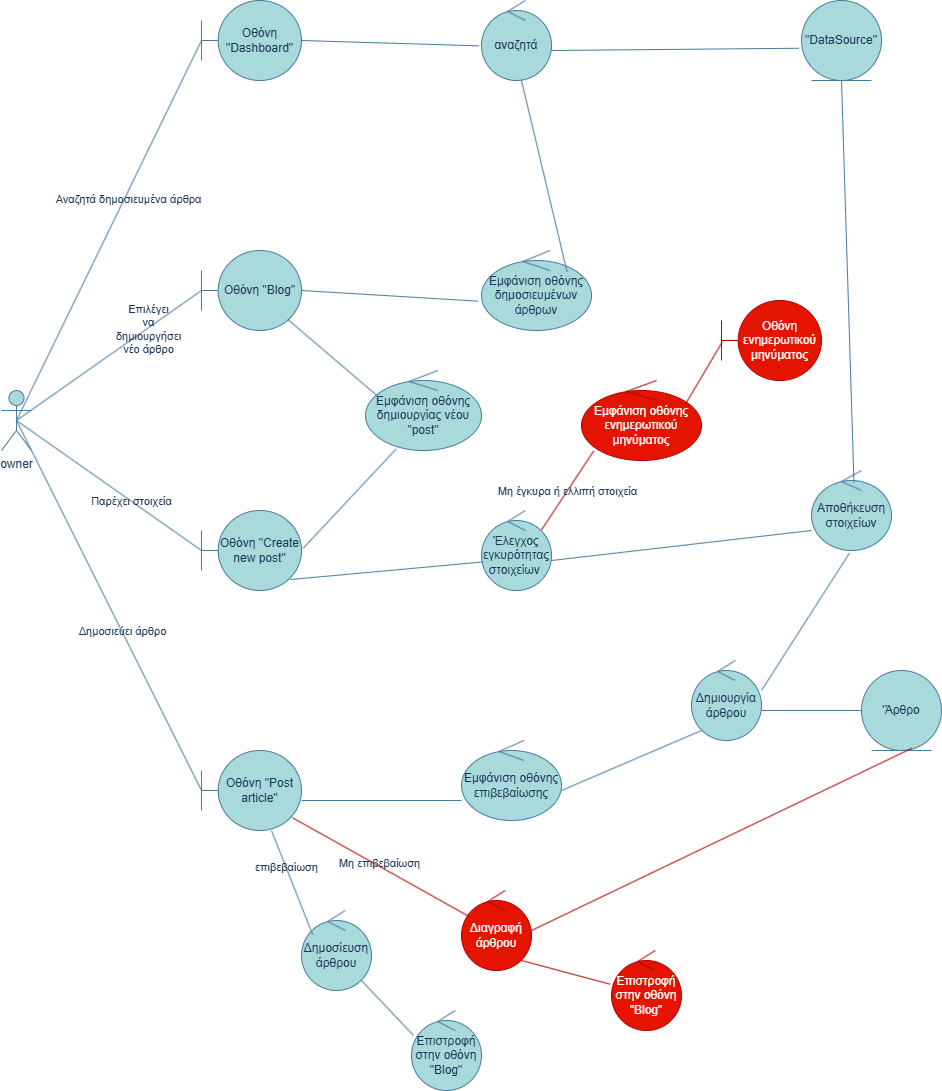

The diagram above was exported from draw.io. Its source (the exported page's mxGraphModel, read from the mxfile embedded in the PNG):
<mxGraphModel dx="1042" dy="570" grid="1" gridSize="10" guides="1" tooltips="1" connect="1" arrows="1" fold="1" page="1" pageScale="1" pageWidth="827" pageHeight="1169" math="0" shadow="0">
  <root>
    <mxCell id="0" />
    <mxCell id="1" parent="0" />
    <mxCell id="hMGu4Bp9D6SSoKR6zYlE-1" value="owner" style="shape=umlActor;verticalLabelPosition=bottom;verticalAlign=top;html=1;outlineConnect=0;labelBackgroundColor=none;fillColor=#A8DADC;strokeColor=#457B9D;fontColor=#1D3557;" parent="1" vertex="1">
      <mxGeometry x="50" y="440" width="30" height="60" as="geometry" />
    </mxCell>
    <mxCell id="hMGu4Bp9D6SSoKR6zYlE-4" value="Οθόνη &quot;Dashboard&quot;" style="shape=umlBoundary;whiteSpace=wrap;html=1;labelBackgroundColor=none;fillColor=#A8DADC;strokeColor=#457B9D;fontColor=#1D3557;" parent="1" vertex="1">
      <mxGeometry x="250" y="50" width="100" height="80" as="geometry" />
    </mxCell>
    <mxCell id="hMGu4Bp9D6SSoKR6zYlE-5" value="Οθόνη &quot;Blog&quot;" style="shape=umlBoundary;whiteSpace=wrap;html=1;labelBackgroundColor=none;fillColor=#A8DADC;strokeColor=#457B9D;fontColor=#1D3557;" parent="1" vertex="1">
      <mxGeometry x="250" y="300" width="100" height="80" as="geometry" />
    </mxCell>
    <mxCell id="hMGu4Bp9D6SSoKR6zYlE-6" value="Οθόνη &quot;Create new post&quot;" style="shape=umlBoundary;whiteSpace=wrap;html=1;labelBackgroundColor=none;fillColor=#A8DADC;strokeColor=#457B9D;fontColor=#1D3557;" parent="1" vertex="1">
      <mxGeometry x="250" y="560" width="100" height="80" as="geometry" />
    </mxCell>
    <mxCell id="hMGu4Bp9D6SSoKR6zYlE-7" value="Οθόνη &quot;Post article&quot;" style="shape=umlBoundary;whiteSpace=wrap;html=1;labelBackgroundColor=none;fillColor=#A8DADC;strokeColor=#457B9D;fontColor=#1D3557;" parent="1" vertex="1">
      <mxGeometry x="250" y="800" width="100" height="80" as="geometry" />
    </mxCell>
    <mxCell id="hMGu4Bp9D6SSoKR6zYlE-8" value="αναζητά" style="ellipse;shape=umlControl;whiteSpace=wrap;html=1;labelBackgroundColor=none;fillColor=#A8DADC;strokeColor=#457B9D;fontColor=#1D3557;" parent="1" vertex="1">
      <mxGeometry x="530" y="50" width="70" height="80" as="geometry" />
    </mxCell>
    <mxCell id="hMGu4Bp9D6SSoKR6zYlE-9" value="&quot;DataSource&quot;" style="ellipse;shape=umlEntity;whiteSpace=wrap;html=1;labelBackgroundColor=none;fillColor=#A8DADC;strokeColor=#457B9D;fontColor=#1D3557;" parent="1" vertex="1">
      <mxGeometry x="850" y="50" width="80" height="80" as="geometry" />
    </mxCell>
    <mxCell id="hMGu4Bp9D6SSoKR6zYlE-10" value="Εμφάνιση οθόνης δημοσιευμένων άρθρων" style="ellipse;shape=umlControl;whiteSpace=wrap;html=1;labelBackgroundColor=none;fillColor=#A8DADC;strokeColor=#457B9D;fontColor=#1D3557;" parent="1" vertex="1">
      <mxGeometry x="530" y="300" width="110" height="80" as="geometry" />
    </mxCell>
    <mxCell id="hMGu4Bp9D6SSoKR6zYlE-11" value="Εμφάνιση οθόνης δημιουργίας νέου &quot;post&quot;" style="ellipse;shape=umlControl;whiteSpace=wrap;html=1;labelBackgroundColor=none;fillColor=#A8DADC;strokeColor=#457B9D;fontColor=#1D3557;" parent="1" vertex="1">
      <mxGeometry x="414" y="420" width="116" height="80" as="geometry" />
    </mxCell>
    <mxCell id="hMGu4Bp9D6SSoKR6zYlE-12" value="Έλεγχος εγκυρότητας στοιχείων&amp;nbsp;" style="ellipse;shape=umlControl;whiteSpace=wrap;html=1;labelBackgroundColor=none;fillColor=#A8DADC;strokeColor=#457B9D;fontColor=#1D3557;" parent="1" vertex="1">
      <mxGeometry x="530" y="560" width="70" height="80" as="geometry" />
    </mxCell>
    <mxCell id="hMGu4Bp9D6SSoKR6zYlE-13" value="Αποθήκευση στοιχείων" style="ellipse;shape=umlControl;whiteSpace=wrap;html=1;labelBackgroundColor=none;fillColor=#A8DADC;strokeColor=#457B9D;fontColor=#1D3557;" parent="1" vertex="1">
      <mxGeometry x="860" y="520" width="80" height="80" as="geometry" />
    </mxCell>
    <mxCell id="hMGu4Bp9D6SSoKR6zYlE-14" value="Δημιουργία άρθρου" style="ellipse;shape=umlControl;whiteSpace=wrap;html=1;labelBackgroundColor=none;fillColor=#A8DADC;strokeColor=#457B9D;fontColor=#1D3557;" parent="1" vertex="1">
      <mxGeometry x="740" y="710" width="70" height="80" as="geometry" />
    </mxCell>
    <mxCell id="hMGu4Bp9D6SSoKR6zYlE-15" value="'Άρθρο" style="ellipse;shape=umlEntity;whiteSpace=wrap;html=1;labelBackgroundColor=none;fillColor=#A8DADC;strokeColor=#457B9D;fontColor=#1D3557;" parent="1" vertex="1">
      <mxGeometry x="910" y="720" width="80" height="80" as="geometry" />
    </mxCell>
    <mxCell id="hMGu4Bp9D6SSoKR6zYlE-16" value="Εμφάνιση οθόνης επιβεβαίωσης" style="ellipse;shape=umlControl;whiteSpace=wrap;html=1;labelBackgroundColor=none;fillColor=#A8DADC;strokeColor=#457B9D;fontColor=#1D3557;" parent="1" vertex="1">
      <mxGeometry x="510" y="790" width="100" height="80" as="geometry" />
    </mxCell>
    <mxCell id="hMGu4Bp9D6SSoKR6zYlE-17" value="Διαγραφή άρθρου" style="ellipse;shape=umlControl;whiteSpace=wrap;html=1;fillColor=#e51400;fontColor=#ffffff;strokeColor=#B20000;labelBackgroundColor=none;" parent="1" vertex="1">
      <mxGeometry x="510" y="940" width="70" height="80" as="geometry" />
    </mxCell>
    <mxCell id="hMGu4Bp9D6SSoKR6zYlE-18" value="Επιστροφή στην οθόνη &quot;Blog&quot;" style="ellipse;shape=umlControl;whiteSpace=wrap;html=1;fillColor=#e51400;fontColor=#ffffff;strokeColor=#B20000;labelBackgroundColor=none;" parent="1" vertex="1">
      <mxGeometry x="660" y="1000" width="70" height="80" as="geometry" />
    </mxCell>
    <mxCell id="hMGu4Bp9D6SSoKR6zYlE-19" value="Δημοσίευση άρθρου" style="ellipse;shape=umlControl;whiteSpace=wrap;html=1;labelBackgroundColor=none;fillColor=#A8DADC;strokeColor=#457B9D;fontColor=#1D3557;" parent="1" vertex="1">
      <mxGeometry x="350" y="960" width="70" height="80" as="geometry" />
    </mxCell>
    <mxCell id="hMGu4Bp9D6SSoKR6zYlE-20" value="Επιστροφή στην οθόνη &quot;Blog&quot;" style="ellipse;shape=umlControl;whiteSpace=wrap;html=1;labelBackgroundColor=none;fillColor=#A8DADC;strokeColor=#457B9D;fontColor=#1D3557;" parent="1" vertex="1">
      <mxGeometry x="460" y="1060" width="70" height="80" as="geometry" />
    </mxCell>
    <mxCell id="hMGu4Bp9D6SSoKR6zYlE-21" value="Εμφάνιση οθόνης ενημερωτικού μηνύματος" style="ellipse;shape=umlControl;whiteSpace=wrap;html=1;fillColor=#e51400;fontColor=#ffffff;strokeColor=#B20000;labelBackgroundColor=none;" parent="1" vertex="1">
      <mxGeometry x="630" y="430" width="120" height="80" as="geometry" />
    </mxCell>
    <mxCell id="hMGu4Bp9D6SSoKR6zYlE-22" value="Οθόνη ενημερωτικού μηνύματος" style="shape=umlBoundary;whiteSpace=wrap;html=1;fillColor=#e51400;fontColor=#ffffff;strokeColor=#B20000;labelBackgroundColor=none;" parent="1" vertex="1">
      <mxGeometry x="770" y="350" width="100" height="80" as="geometry" />
    </mxCell>
    <mxCell id="hMGu4Bp9D6SSoKR6zYlE-23" value="" style="endArrow=none;html=1;rounded=0;exitX=0.5;exitY=0.5;exitDx=0;exitDy=0;exitPerimeter=0;labelBackgroundColor=none;strokeColor=#457B9D;fontColor=default;" parent="1" source="hMGu4Bp9D6SSoKR6zYlE-1" edge="1">
      <mxGeometry width="50" height="50" relative="1" as="geometry">
        <mxPoint x="200" y="140" as="sourcePoint" />
        <mxPoint x="250" y="90" as="targetPoint" />
      </mxGeometry>
    </mxCell>
    <mxCell id="hMGu4Bp9D6SSoKR6zYlE-50" value="Αναζητά δημοσιευμένα άρθρα" style="edgeLabel;html=1;align=center;verticalAlign=middle;resizable=0;points=[];labelBackgroundColor=none;fontColor=#1D3557;" parent="hMGu4Bp9D6SSoKR6zYlE-23" vertex="1" connectable="0">
      <mxGeometry x="0.1716" y="-3" relative="1" as="geometry">
        <mxPoint as="offset" />
      </mxGeometry>
    </mxCell>
    <mxCell id="hMGu4Bp9D6SSoKR6zYlE-24" value="" style="endArrow=none;html=1;rounded=0;entryX=-0.034;entryY=0.567;entryDx=0;entryDy=0;entryPerimeter=0;labelBackgroundColor=none;strokeColor=#457B9D;fontColor=default;" parent="1" target="hMGu4Bp9D6SSoKR6zYlE-8" edge="1">
      <mxGeometry width="50" height="50" relative="1" as="geometry">
        <mxPoint x="350" y="90" as="sourcePoint" />
        <mxPoint x="400" y="40" as="targetPoint" />
      </mxGeometry>
    </mxCell>
    <mxCell id="hMGu4Bp9D6SSoKR6zYlE-25" value="" style="endArrow=none;html=1;rounded=0;entryX=-0.03;entryY=0.597;entryDx=0;entryDy=0;entryPerimeter=0;labelBackgroundColor=none;strokeColor=#457B9D;fontColor=default;" parent="1" target="hMGu4Bp9D6SSoKR6zYlE-9" edge="1">
      <mxGeometry width="50" height="50" relative="1" as="geometry">
        <mxPoint x="600" y="100" as="sourcePoint" />
        <mxPoint x="650" y="50" as="targetPoint" />
      </mxGeometry>
    </mxCell>
    <mxCell id="hMGu4Bp9D6SSoKR6zYlE-26" value="" style="endArrow=none;html=1;rounded=0;exitX=0.777;exitY=0.263;exitDx=0;exitDy=0;exitPerimeter=0;labelBackgroundColor=none;strokeColor=#457B9D;fontColor=default;" parent="1" source="hMGu4Bp9D6SSoKR6zYlE-10" edge="1">
      <mxGeometry width="50" height="50" relative="1" as="geometry">
        <mxPoint x="520" y="180" as="sourcePoint" />
        <mxPoint x="570" y="130" as="targetPoint" />
      </mxGeometry>
    </mxCell>
    <mxCell id="hMGu4Bp9D6SSoKR6zYlE-27" value="" style="endArrow=none;html=1;rounded=0;entryX=-0.034;entryY=0.633;entryDx=0;entryDy=0;entryPerimeter=0;labelBackgroundColor=none;strokeColor=#457B9D;fontColor=default;" parent="1" target="hMGu4Bp9D6SSoKR6zYlE-10" edge="1">
      <mxGeometry width="50" height="50" relative="1" as="geometry">
        <mxPoint x="350" y="340" as="sourcePoint" />
        <mxPoint x="400" y="290" as="targetPoint" />
      </mxGeometry>
    </mxCell>
    <mxCell id="hMGu4Bp9D6SSoKR6zYlE-28" value="" style="endArrow=none;html=1;rounded=0;entryX=0.114;entryY=0.333;entryDx=0;entryDy=0;entryPerimeter=0;exitX=0.864;exitY=0.863;exitDx=0;exitDy=0;exitPerimeter=0;labelBackgroundColor=none;strokeColor=#457B9D;fontColor=default;" parent="1" source="hMGu4Bp9D6SSoKR6zYlE-5" target="hMGu4Bp9D6SSoKR6zYlE-11" edge="1">
      <mxGeometry width="50" height="50" relative="1" as="geometry">
        <mxPoint x="360" y="500" as="sourcePoint" />
        <mxPoint x="410" y="450" as="targetPoint" />
      </mxGeometry>
    </mxCell>
    <mxCell id="hMGu4Bp9D6SSoKR6zYlE-29" value="" style="endArrow=none;html=1;rounded=0;exitX=1.016;exitY=0.473;exitDx=0;exitDy=0;exitPerimeter=0;entryX=0.263;entryY=0.983;entryDx=0;entryDy=0;entryPerimeter=0;labelBackgroundColor=none;strokeColor=#457B9D;fontColor=default;" parent="1" source="hMGu4Bp9D6SSoKR6zYlE-6" target="hMGu4Bp9D6SSoKR6zYlE-11" edge="1">
      <mxGeometry width="50" height="50" relative="1" as="geometry">
        <mxPoint x="370" y="530" as="sourcePoint" />
        <mxPoint x="420" y="480" as="targetPoint" />
      </mxGeometry>
    </mxCell>
    <mxCell id="hMGu4Bp9D6SSoKR6zYlE-30" value="" style="endArrow=none;html=1;rounded=0;entryX=0.023;entryY=0.643;entryDx=0;entryDy=0;entryPerimeter=0;exitX=0.888;exitY=0.863;exitDx=0;exitDy=0;exitPerimeter=0;labelBackgroundColor=none;strokeColor=#457B9D;fontColor=default;" parent="1" source="hMGu4Bp9D6SSoKR6zYlE-6" target="hMGu4Bp9D6SSoKR6zYlE-12" edge="1">
      <mxGeometry width="50" height="50" relative="1" as="geometry">
        <mxPoint x="350" y="630" as="sourcePoint" />
        <mxPoint x="400" y="580" as="targetPoint" />
      </mxGeometry>
    </mxCell>
    <mxCell id="hMGu4Bp9D6SSoKR6zYlE-31" value="" style="endArrow=none;html=1;rounded=0;entryX=0.103;entryY=0.878;entryDx=0;entryDy=0;entryPerimeter=0;exitX=0.857;exitY=0.243;exitDx=0;exitDy=0;exitPerimeter=0;labelBackgroundColor=none;strokeColor=#B20000;fontColor=default;fillColor=#e51400;" parent="1" source="hMGu4Bp9D6SSoKR6zYlE-12" target="hMGu4Bp9D6SSoKR6zYlE-21" edge="1">
      <mxGeometry width="50" height="50" relative="1" as="geometry">
        <mxPoint x="580" y="570" as="sourcePoint" />
        <mxPoint x="630" y="520" as="targetPoint" />
      </mxGeometry>
    </mxCell>
    <mxCell id="hMGu4Bp9D6SSoKR6zYlE-52" value="Μη έγκυρα ή ελλιπή στοιχεία" style="edgeLabel;html=1;align=center;verticalAlign=middle;resizable=0;points=[];labelBackgroundColor=none;fontColor=#1D3557;" parent="hMGu4Bp9D6SSoKR6zYlE-31" vertex="1" connectable="0">
      <mxGeometry x="-0.0074" relative="1" as="geometry">
        <mxPoint as="offset" />
      </mxGeometry>
    </mxCell>
    <mxCell id="hMGu4Bp9D6SSoKR6zYlE-32" value="" style="endArrow=none;html=1;rounded=0;exitX=0.869;exitY=0.288;exitDx=0;exitDy=0;exitPerimeter=0;fillColor=#e51400;strokeColor=#B20000;entryX=0.008;entryY=0.518;entryDx=0;entryDy=0;entryPerimeter=0;labelBackgroundColor=none;fontColor=default;" parent="1" source="hMGu4Bp9D6SSoKR6zYlE-21" target="hMGu4Bp9D6SSoKR6zYlE-22" edge="1">
      <mxGeometry width="50" height="50" relative="1" as="geometry">
        <mxPoint x="690" y="420" as="sourcePoint" />
        <mxPoint x="740" y="370" as="targetPoint" />
      </mxGeometry>
    </mxCell>
    <mxCell id="hMGu4Bp9D6SSoKR6zYlE-33" value="" style="endArrow=none;html=1;rounded=0;entryX=0;entryY=0.75;entryDx=0;entryDy=0;entryPerimeter=0;labelBackgroundColor=none;strokeColor=#457B9D;fontColor=default;" parent="1" target="hMGu4Bp9D6SSoKR6zYlE-13" edge="1">
      <mxGeometry width="50" height="50" relative="1" as="geometry">
        <mxPoint x="600" y="610" as="sourcePoint" />
        <mxPoint x="650" y="560" as="targetPoint" />
      </mxGeometry>
    </mxCell>
    <mxCell id="hMGu4Bp9D6SSoKR6zYlE-34" value="" style="endArrow=none;html=1;rounded=0;entryX=0.5;entryY=1;entryDx=0;entryDy=0;exitX=0.531;exitY=0.153;exitDx=0;exitDy=0;exitPerimeter=0;labelBackgroundColor=none;strokeColor=#457B9D;fontColor=default;" parent="1" source="hMGu4Bp9D6SSoKR6zYlE-13" target="hMGu4Bp9D6SSoKR6zYlE-9" edge="1">
      <mxGeometry width="50" height="50" relative="1" as="geometry">
        <mxPoint x="880" y="490" as="sourcePoint" />
        <mxPoint x="930" y="440" as="targetPoint" />
      </mxGeometry>
    </mxCell>
    <mxCell id="hMGu4Bp9D6SSoKR6zYlE-36" value="" style="endArrow=none;html=1;rounded=0;entryX=0;entryY=0.5;entryDx=0;entryDy=0;labelBackgroundColor=none;strokeColor=#457B9D;fontColor=default;" parent="1" target="hMGu4Bp9D6SSoKR6zYlE-15" edge="1">
      <mxGeometry width="50" height="50" relative="1" as="geometry">
        <mxPoint x="810" y="760" as="sourcePoint" />
        <mxPoint x="860" y="710" as="targetPoint" />
      </mxGeometry>
    </mxCell>
    <mxCell id="hMGu4Bp9D6SSoKR6zYlE-37" value="" style="endArrow=none;html=1;rounded=0;exitX=1;exitY=0.625;exitDx=0;exitDy=0;exitPerimeter=0;labelBackgroundColor=none;strokeColor=#457B9D;fontColor=default;" parent="1" source="hMGu4Bp9D6SSoKR6zYlE-16" edge="1">
      <mxGeometry width="50" height="50" relative="1" as="geometry">
        <mxPoint x="700" y="830" as="sourcePoint" />
        <mxPoint x="750" y="780" as="targetPoint" />
      </mxGeometry>
    </mxCell>
    <mxCell id="hMGu4Bp9D6SSoKR6zYlE-38" value="" style="endArrow=none;html=1;rounded=0;entryX=0;entryY=0.75;entryDx=0;entryDy=0;entryPerimeter=0;labelBackgroundColor=none;strokeColor=#457B9D;fontColor=default;" parent="1" target="hMGu4Bp9D6SSoKR6zYlE-16" edge="1">
      <mxGeometry width="50" height="50" relative="1" as="geometry">
        <mxPoint x="350" y="850" as="sourcePoint" />
        <mxPoint x="400" y="800" as="targetPoint" />
      </mxGeometry>
    </mxCell>
    <mxCell id="hMGu4Bp9D6SSoKR6zYlE-39" value="" style="endArrow=none;html=1;rounded=0;entryX=0.912;entryY=0.842;entryDx=0;entryDy=0;entryPerimeter=0;exitX=0.103;exitY=0.322;exitDx=0;exitDy=0;exitPerimeter=0;fillColor=#e51400;strokeColor=#B20000;labelBackgroundColor=none;fontColor=default;" parent="1" source="hMGu4Bp9D6SSoKR6zYlE-17" target="hMGu4Bp9D6SSoKR6zYlE-7" edge="1">
      <mxGeometry width="50" height="50" relative="1" as="geometry">
        <mxPoint x="300" y="920" as="sourcePoint" />
        <mxPoint x="350" y="870" as="targetPoint" />
      </mxGeometry>
    </mxCell>
    <mxCell id="hMGu4Bp9D6SSoKR6zYlE-54" value="Μη επιβεβαίωση" style="edgeLabel;html=1;align=center;verticalAlign=middle;resizable=0;points=[];labelBackgroundColor=none;fontColor=#1D3557;" parent="hMGu4Bp9D6SSoKR6zYlE-39" vertex="1" connectable="0">
      <mxGeometry x="0.0259" y="-3" relative="1" as="geometry">
        <mxPoint x="-1" as="offset" />
      </mxGeometry>
    </mxCell>
    <mxCell id="hMGu4Bp9D6SSoKR6zYlE-40" value="" style="endArrow=none;html=1;rounded=0;entryX=-0.017;entryY=0.422;entryDx=0;entryDy=0;entryPerimeter=0;fillColor=#e51400;strokeColor=#B20000;labelBackgroundColor=none;fontColor=default;" parent="1" target="hMGu4Bp9D6SSoKR6zYlE-18" edge="1">
      <mxGeometry width="50" height="50" relative="1" as="geometry">
        <mxPoint x="570" y="1010" as="sourcePoint" />
        <mxPoint x="620" y="960" as="targetPoint" />
      </mxGeometry>
    </mxCell>
    <mxCell id="hMGu4Bp9D6SSoKR6zYlE-41" value="" style="endArrow=none;html=1;rounded=0;entryX=0.63;entryY=0.972;entryDx=0;entryDy=0;entryPerimeter=0;fillColor=#e51400;strokeColor=#B20000;labelBackgroundColor=none;fontColor=default;" parent="1" target="hMGu4Bp9D6SSoKR6zYlE-15" edge="1">
      <mxGeometry width="50" height="50" relative="1" as="geometry">
        <mxPoint x="580" y="980" as="sourcePoint" />
        <mxPoint x="630" y="930" as="targetPoint" />
      </mxGeometry>
    </mxCell>
    <mxCell id="hMGu4Bp9D6SSoKR6zYlE-42" value="" style="endArrow=none;html=1;rounded=0;exitX=0.16;exitY=0.302;exitDx=0;exitDy=0;exitPerimeter=0;labelBackgroundColor=none;strokeColor=#457B9D;fontColor=default;" parent="1" source="hMGu4Bp9D6SSoKR6zYlE-19" edge="1">
      <mxGeometry width="50" height="50" relative="1" as="geometry">
        <mxPoint x="270" y="930" as="sourcePoint" />
        <mxPoint x="320" y="880" as="targetPoint" />
      </mxGeometry>
    </mxCell>
    <mxCell id="hMGu4Bp9D6SSoKR6zYlE-53" value="επιβεβαίωση" style="edgeLabel;html=1;align=center;verticalAlign=middle;resizable=0;points=[];labelBackgroundColor=none;fontColor=#1D3557;" parent="hMGu4Bp9D6SSoKR6zYlE-42" vertex="1" connectable="0">
      <mxGeometry x="0.309" relative="1" as="geometry">
        <mxPoint as="offset" />
      </mxGeometry>
    </mxCell>
    <mxCell id="hMGu4Bp9D6SSoKR6zYlE-43" value="" style="endArrow=none;html=1;rounded=0;exitX=0.029;exitY=0.312;exitDx=0;exitDy=0;exitPerimeter=0;labelBackgroundColor=none;strokeColor=#457B9D;fontColor=default;" parent="1" source="hMGu4Bp9D6SSoKR6zYlE-20" edge="1">
      <mxGeometry width="50" height="50" relative="1" as="geometry">
        <mxPoint x="360" y="1080" as="sourcePoint" />
        <mxPoint x="410" y="1030" as="targetPoint" />
      </mxGeometry>
    </mxCell>
    <mxCell id="hMGu4Bp9D6SSoKR6zYlE-44" value="" style="endArrow=none;html=1;rounded=0;exitX=0.5;exitY=0.5;exitDx=0;exitDy=0;exitPerimeter=0;labelBackgroundColor=none;strokeColor=#457B9D;fontColor=default;" parent="1" source="hMGu4Bp9D6SSoKR6zYlE-1" edge="1">
      <mxGeometry width="50" height="50" relative="1" as="geometry">
        <mxPoint x="200" y="390" as="sourcePoint" />
        <mxPoint x="250" y="340" as="targetPoint" />
      </mxGeometry>
    </mxCell>
    <mxCell id="hMGu4Bp9D6SSoKR6zYlE-49" value="Επιλέγει&lt;div&gt;να&lt;/div&gt;&lt;div&gt;δημιουργήσει&lt;/div&gt;&lt;div&gt;νέο άρθρο&lt;/div&gt;" style="edgeLabel;html=1;align=center;verticalAlign=middle;resizable=0;points=[];labelBackgroundColor=none;fontColor=#1D3557;" parent="hMGu4Bp9D6SSoKR6zYlE-44" vertex="1" connectable="0">
      <mxGeometry x="0.4179" y="-1" relative="1" as="geometry">
        <mxPoint as="offset" />
      </mxGeometry>
    </mxCell>
    <mxCell id="hMGu4Bp9D6SSoKR6zYlE-45" value="" style="endArrow=none;html=1;rounded=0;exitX=0.5;exitY=0.5;exitDx=0;exitDy=0;exitPerimeter=0;labelBackgroundColor=none;strokeColor=#457B9D;fontColor=default;" parent="1" source="hMGu4Bp9D6SSoKR6zYlE-1" edge="1">
      <mxGeometry width="50" height="50" relative="1" as="geometry">
        <mxPoint x="200" y="650" as="sourcePoint" />
        <mxPoint x="250" y="600" as="targetPoint" />
      </mxGeometry>
    </mxCell>
    <mxCell id="hMGu4Bp9D6SSoKR6zYlE-48" value="Παρέχει στοιχεία" style="edgeLabel;html=1;align=center;verticalAlign=middle;resizable=0;points=[];labelBackgroundColor=none;fontColor=#1D3557;" parent="hMGu4Bp9D6SSoKR6zYlE-45" vertex="1" connectable="0">
      <mxGeometry x="0.6987" y="-1" relative="1" as="geometry">
        <mxPoint x="-42" y="-31" as="offset" />
      </mxGeometry>
    </mxCell>
    <mxCell id="hMGu4Bp9D6SSoKR6zYlE-46" value="" style="endArrow=none;html=1;rounded=0;exitX=0.5;exitY=0.5;exitDx=0;exitDy=0;exitPerimeter=0;labelBackgroundColor=none;strokeColor=#457B9D;fontColor=default;" parent="1" edge="1">
      <mxGeometry width="50" height="50" relative="1" as="geometry">
        <mxPoint x="65" y="470" as="sourcePoint" />
        <mxPoint x="250" y="840" as="targetPoint" />
      </mxGeometry>
    </mxCell>
    <mxCell id="hMGu4Bp9D6SSoKR6zYlE-47" value="Δημοσιεύει άρθρο" style="edgeLabel;html=1;align=center;verticalAlign=middle;resizable=0;points=[];labelBackgroundColor=none;fontColor=#1D3557;" parent="hMGu4Bp9D6SSoKR6zYlE-46" vertex="1" connectable="0">
      <mxGeometry x="0.7235" relative="1" as="geometry">
        <mxPoint x="-54" y="-108" as="offset" />
      </mxGeometry>
    </mxCell>
    <mxCell id="hMGu4Bp9D6SSoKR6zYlE-51" value="" style="endArrow=none;html=1;rounded=0;entryX=0.474;entryY=1.033;entryDx=0;entryDy=0;entryPerimeter=0;exitX=1;exitY=0.375;exitDx=0;exitDy=0;exitPerimeter=0;labelBackgroundColor=none;strokeColor=#457B9D;fontColor=default;" parent="1" source="hMGu4Bp9D6SSoKR6zYlE-14" target="hMGu4Bp9D6SSoKR6zYlE-13" edge="1">
      <mxGeometry width="50" height="50" relative="1" as="geometry">
        <mxPoint x="830" y="650" as="sourcePoint" />
        <mxPoint x="880" y="600" as="targetPoint" />
      </mxGeometry>
    </mxCell>
  </root>
</mxGraphModel>